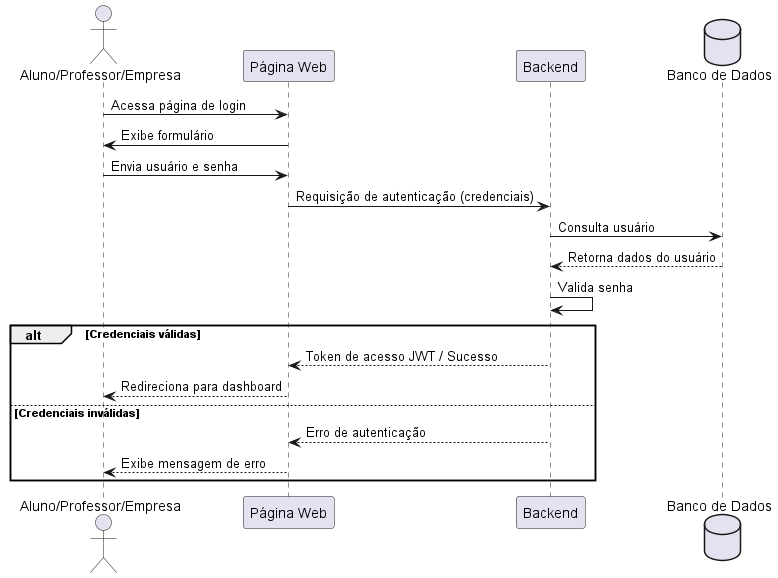

The diagram above was rendered by PlantUML. Its source (embedded in the PNG):
@startuml
actor Usuario as "Aluno/Professor/Empresa"
participant "Página Web" as Frontend
participant "Backend" as Backend
database "Banco de Dados" as DB

Usuario -> Frontend: Acessa página de login
Frontend -> Usuario: Exibe formulário

Usuario -> Frontend: Envia usuário e senha
Frontend -> Backend: Requisição de autenticação (credenciais)

Backend -> DB: Consulta usuário
DB --> Backend: Retorna dados do usuário

Backend -> Backend: Valida senha

alt Credenciais válidas
    Backend --> Frontend: Token de acesso JWT / Sucesso
    Frontend --> Usuario: Redireciona para dashboard
else Credenciais inválidas
    Backend --> Frontend: Erro de autenticação
    Frontend --> Usuario: Exibe mensagem de erro
end

@enduml